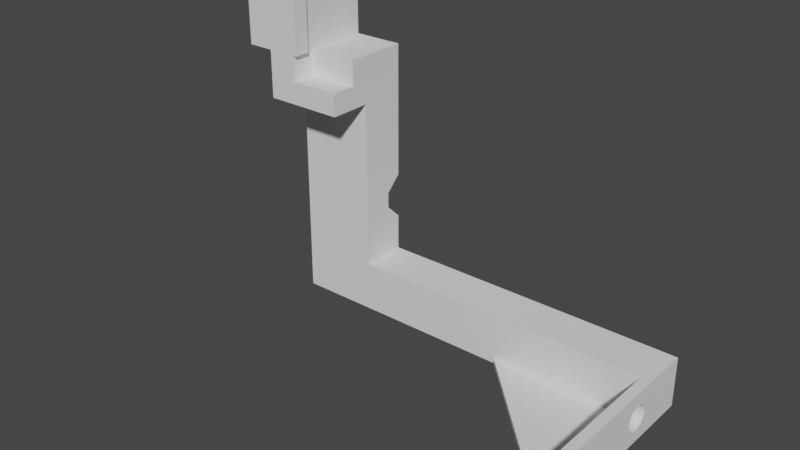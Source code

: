 # Source: usbpower.innersupport.left.blend  (saved by Blender 3.6.11; exported with 4.5.12 LTS)
import bpy
from mathutils import Matrix  # noqa: F401  (used for matrix-valued properties, if any)

bpy.ops.wm.read_factory_settings(use_empty=True)
scene = bpy.context.scene
scene.name = 'Scene'

# ---- collections
col_usbpower = bpy.data.collections.new('usbpower'); scene.collection.children.link(col_usbpower)

# ---- world
world_world = bpy.data.worlds.new('World'); scene.world = world_world
world_world.use_nodes = True; world_world.node_tree.nodes.clear()
_N = world_world.node_tree.nodes; _L = world_world.node_tree.links
n0 = _N.new('ShaderNodeOutputWorld'); n0.name = 'World Output'; n0.location = (300, 300)
n1 = _N.new('ShaderNodeBackground'); n1.name = 'Background'; n1.location = (10, 300)
n1.inputs[0].default_value = (0.05088, 0.05088, 0.05088, 1.0)
_L.new(n1.outputs[0], n0.inputs[0])
n0.is_active_output = True
world_world.color = (0.05088, 0.05088, 0.05088)
world_world.use_sun_shadow = False
world_world.sun_shadow_jitter_overblur = 0.0

# ---- meshes
me_cube_072 = bpy.data.meshes.new('Cube.072')
me_cube_072.from_pydata([(9.8, -9.607e-06, 46.0), (56.8, 78.65, 8.0), (9.8, -9.607e-06, 48.0), (55.86, 78.46, 8.0), (9.8, 2.0, 46.0), (55.07, 77.93, 8.0), (9.8, 2.0, 48.0), (54.54, 77.14, 8.0), (54.35, 76.2, 8.0), (1.0, -9.607e-06, 46.0), (54.54, 75.26, 8.0), (1.0, -9.607e-06, 48.0), (1.0, 2.0, 46.0), (55.07, 74.47, 8.0), (1.0, 2.0, 48.0), (55.86, 73.94, 8.0), (56.8, 73.75, 8.0), (9.8, -9.607e-06, 38.0), (57.74, 73.94, 8.0), (9.8, 2.0, 38.0), (1.0, -9.607e-06, 38.0), (58.53, 74.47, 8.0), (1.0, 2.0, 38.0), (59.06, 75.26, 8.0), (59.25, 76.2, 8.0), (9.8, -9.607e-06, 9.0), (9.8, 2.0, 9.0), (59.06, 77.14, 8.0), (58.53, 77.93, 8.0), (1.0, -9.607e-06, 9.0), (57.74, 78.46, 8.0), (1.0, 2.0, 9.0), (4.8, 10.05, 6.997), (9.8, -9.607e-06, -8.34e-14), (5.737, 10.24, 6.997), (9.8, 2.0, -8.34e-14), (6.531, 10.77, 6.997), (1.0, -9.607e-06, -8.34e-14), (1.0, 2.0, -8.34e-14), (7.062, 11.56, 6.997), (9.8, 31.0, 9.0), (7.248, 12.5, 6.997), (7.062, 13.44, 6.997), (1.0, 31.0, 9.0), (9.8, 31.0, -8.34e-14), (6.531, 14.23, 6.997), (1.0, 31.0, -8.34e-14), (5.737, 14.76, 6.997), (4.8, 14.95, 6.997), (9.8, 61.0, 9.0), (3.863, 14.76, 6.997), (1.0, 61.0, 9.0), (3.069, 14.23, 6.997), (9.8, 61.0, -8.34e-14), (1.0, 61.0, -8.34e-14), (2.538, 13.44, 6.997), (2.352, 12.5, 6.997), (-1.937e-07, -9.607e-06, 46.0), (-1.937e-07, -9.607e-06, 48.0), (2.538, 11.56, 6.997), (3.069, 10.77, 6.997), (-1.937e-07, 2.0, 46.0), (3.863, 10.24, 6.997), (-1.937e-07, 2.0, 48.0), (-1.937e-07, -9.607e-06, 38.0), (-1.937e-07, 2.0, 38.0), (-1.937e-07, -9.607e-06, 9.0), (-1.937e-07, 2.0, 9.0), (-1.937e-07, -9.607e-06, -8.34e-14), (-1.937e-07, 2.0, -8.34e-14), (-1.937e-07, 31.0, 9.0), (-1.937e-07, 31.0, -8.34e-14), (-1.937e-07, 61.0, 9.0), (-1.937e-07, 61.0, -8.34e-14), (4.8, 43.05, 6.997), (5.737, 43.24, 6.997), (6.531, 43.77, 6.997), (7.062, 44.56, 6.997), (7.248, 45.5, 6.997), (7.062, 46.44, 6.997), (6.531, 47.23, 6.997), (5.737, 47.76, 6.997), (4.8, 47.95, 6.997), (3.863, 47.76, 6.997), (3.069, 47.23, 6.997), (2.538, 46.44, 6.997), (2.352, 45.5, 6.997), (2.538, 44.56, 6.997), (3.069, 43.77, 6.997), (3.863, 43.24, 6.997), (7.248, 12.5, -8.34e-14), (6.531, 10.77, -8.34e-14), (7.062, 11.56, -8.34e-14), (7.062, 13.44, -8.34e-14), (6.531, 14.23, -8.34e-14), (5.737, 10.24, -8.34e-14), (5.737, 14.76, -8.34e-14), (3.863, 10.24, -8.34e-14), (4.8, 10.05, -8.34e-14), (4.8, 14.95, -8.34e-14), (3.863, 14.76, -8.34e-14), (2.352, 12.5, -8.34e-14), (2.538, 11.56, -8.34e-14), (2.538, 13.44, -8.34e-14), (3.069, 14.23, -8.34e-14), (3.069, 10.77, -8.34e-14), (7.248, 45.5, -8.34e-14), (7.062, 44.56, -8.34e-14), (7.062, 46.44, -8.34e-14), (4.8, 43.05, -8.34e-14), (5.737, 43.24, -8.34e-14), (6.531, 43.77, -8.34e-14), (6.531, 47.23, -8.34e-14), (5.737, 47.76, -8.34e-14), (4.8, 47.95, -8.34e-14), (3.863, 47.76, -8.34e-14), (3.069, 43.77, -8.34e-14), (2.352, 45.5, -8.34e-14), (2.538, 46.44, -8.34e-14), (2.538, 44.56, -8.34e-14), (3.069, 47.23, -8.34e-14), (3.863, 43.24, -8.34e-14), (7.3, -9.607e-06, 43.0), (6.568, -9.607e-06, 41.23), (7.11, -9.607e-06, 42.04), (7.11, -9.607e-06, 43.96), (6.568, -9.607e-06, 44.77), (5.757, -9.607e-06, 45.31), (3.843, -9.607e-06, 45.31), (3.032, -9.607e-06, 44.77), (4.8, -9.607e-06, 45.5), (5.757, -9.607e-06, 40.69), (3.843, -9.607e-06, 40.69), (4.8, -9.607e-06, 40.5), (2.3, -9.607e-06, 43.0), (2.49, -9.607e-06, 42.04), (2.49, -9.607e-06, 43.96), (3.032, -9.607e-06, 41.23), (7.11, 2.0, 43.96), (6.568, 2.0, 44.77), (5.757, 2.0, 45.31), (4.8, 2.0, 45.5), (3.032, 2.0, 41.23), (3.032, 2.0, 44.77), (2.3, 2.0, 43.0), (2.49, 2.0, 42.04), (2.49, 2.0, 43.96), (3.843, 2.0, 45.31), (3.843, 2.0, 40.69), (7.11, 2.0, 42.04), (7.3, 2.0, 43.0), (5.757, 2.0, 40.69), (4.8, 2.0, 40.5), (6.568, 2.0, 41.23), (7.3, -9.607e-06, 13.0), (7.11, -9.607e-06, 12.04), (7.11, -9.607e-06, 13.96), (5.757, -9.607e-06, 10.69), (5.757, -9.607e-06, 15.31), (4.8, -9.607e-06, 10.5), (6.568, -9.607e-06, 11.23), (6.568, -9.607e-06, 14.77), (3.843, -9.607e-06, 10.69), (3.843, -9.607e-06, 15.31), (2.3, -9.607e-06, 13.0), (2.49, -9.607e-06, 12.04), (2.49, -9.607e-06, 13.96), (3.032, -9.607e-06, 11.23), (3.032, -9.607e-06, 14.77), (4.8, -9.607e-06, 15.5), (2.49, 2.0, 13.96), (7.3, 2.0, 13.0), (7.11, 2.0, 13.96), (7.11, 2.0, 12.04), (5.757, 2.0, 10.69), (5.757, 2.0, 15.31), (4.8, 2.0, 10.5), (6.568, 2.0, 11.23), (6.568, 2.0, 14.77), (3.843, 2.0, 10.69), (3.843, 2.0, 15.31), (2.3, 2.0, 13.0), (2.49, 2.0, 12.04), (3.032, 2.0, 11.23), (3.032, 2.0, 14.77), (4.8, 2.0, 15.5), (9.8, 70.7, 9.0), (1.0, 70.7, 9.0), (9.8, 70.7, -8.34e-14), (1.0, 70.7, -8.34e-14), (-1.937e-07, 70.7, 9.0), (-1.937e-07, 70.7, -8.34e-14), (42.7, 61.0, 9.0), (42.7, 61.0, -8.34e-14), (42.7, 70.7, 9.0), (42.7, 70.7, -8.34e-14), (47.0, 61.0, 9.0), (47.0, 61.0, -8.34e-14), (42.7, 61.0, 14.2), (47.0, 70.7, -8.34e-14), (51.8, 61.0, 9.0), (51.8, 61.0, -8.34e-14), (51.8, 70.7, 9.0), (51.8, 70.7, -8.34e-14), (9.8, 76.2, 9.0), (1.0, 76.2, 9.0), (9.8, 76.2, -8.34e-14), (1.0, 76.2, -8.34e-14), (-1.937e-07, 76.2, 9.0), (-1.937e-07, 76.2, -8.34e-14), (42.7, 76.2, 9.0), (42.7, 76.2, -8.34e-14), (47.0, 76.2, 9.0), (47.0, 76.2, -8.34e-14), (51.8, 76.2, 9.0), (51.8, 76.2, -8.34e-14), (61.8, 70.7, 9.0), (61.8, 70.7, -8.34e-14), (61.8, 76.2, 9.0), (61.8, 76.2, -8.34e-14), (42.7, 61.0, 12.3), (42.7, 70.7, 12.3), (47.0, 61.0, 12.3), (47.0, 70.7, 12.3), (51.8, 61.0, 12.3), (51.8, 70.7, 12.3), (42.7, 76.2, 12.3), (47.0, 76.2, 12.3), (51.8, 76.2, 12.3), (61.8, 70.7, 12.3), (61.8, 76.2, 12.3), (42.7, 70.7, 14.2), (47.0, 61.0, 14.2), (47.0, 70.7, 14.2), (51.8, 70.7, 14.2), (42.7, 76.2, 14.2), (47.0, 76.2, 14.2), (51.8, 76.2, 14.2), (61.8, 70.7, 14.2), (61.8, 76.2, 14.2), (51.8, 81.2, 9.0), (51.8, 81.2, -8.34e-14), (61.8, 81.2, 9.0), (61.8, 81.2, -8.34e-14), (51.8, 81.2, 12.3), (61.8, 81.2, 12.3), (51.8, 81.2, 14.2), (61.8, 81.2, 14.2), (42.7, 61.0, 17.3), (42.7, 70.7, 17.3), (47.0, 61.0, 17.3), (47.0, 70.7, 17.3), (51.8, 70.7, 17.3), (42.7, 76.2, 17.3), (47.0, 76.2, 17.3), (51.8, 76.2, 17.3), (61.8, 70.7, 17.3), (61.8, 76.2, 17.3), (51.8, 81.2, 17.3), (61.8, 81.2, 17.3), (51.8, 69.9, 14.2), (61.8, 69.9, 14.2), (51.8, 69.9, 17.3), (61.8, 69.9, 17.3), (54.35, 76.2, -8.34e-14), (55.07, 74.47, -8.34e-14), (55.86, 73.94, -8.34e-14), (54.54, 75.26, -8.34e-14), (56.8, 73.75, -8.34e-14), (59.25, 76.2, -8.34e-14), (59.06, 75.26, -8.34e-14), (58.53, 74.47, -8.34e-14), (57.74, 73.94, -8.34e-14), (55.07, 77.93, -8.34e-14), (54.54, 77.14, -8.34e-14), (55.86, 78.46, -8.34e-14), (56.8, 78.65, -8.34e-14), (59.06, 77.14, -8.34e-14), (58.53, 77.93, -8.34e-14), (57.74, 78.46, -8.34e-14), (22.8, 76.2, 9.0), (22.8, 61.0, 9.0), (22.8, 61.0, 3.0), (22.8, 70.7, 9.0), (22.8, 76.2, 3.0), (22.8, 70.7, 3.0), (16.9, 76.2, 9.0), (16.9, 61.0, 9.0), (16.9, 61.0, -8.34e-14), (16.9, 70.7, 9.0), (16.9, 76.2, -8.34e-14), (16.9, 70.7, -8.34e-14), (19.8, 76.2, 9.0), (19.8, 61.0, 9.0), (19.8, 61.0, 3.0), (19.8, 70.7, 9.0), (19.8, 76.2, 3.0), (19.8, 70.7, 3.0), (25.8, 76.2, 9.0), (25.8, 61.0, 9.0), (25.8, 61.0, -8.34e-14), (25.8, 70.7, 9.0), (25.8, 76.2, -8.34e-14), (25.8, 70.7, -8.34e-14)], [], [(0, 4, 6, 2), (4, 12, 14, 6), (38, 69, 71, 46), (9, 0, 2, 11), (22, 31, 43), (14, 11, 2, 6), (54, 73, 191, 189), (136, 129, 9, 20, 17, 0, 125, 122, 124, 123, 131, 133, 132, 137, 135, 134), (126, 125, 0, 9, 129, 128, 130, 127), (147, 143, 12, 4, 138, 139, 140, 141), (138, 4, 19, 22, 12, 143, 146, 144, 145, 142, 148, 152, 151, 153, 149, 150), (0, 17, 19, 4), (25, 33, 35, 26), (17, 25, 26, 19), (162, 167, 29, 25, 160, 157, 159), (155, 160, 25, 17, 20, 29, 167, 165, 164, 166, 168, 163, 169, 158, 161, 156, 154), (182, 183, 31, 22, 19, 26, 177, 173, 171, 172, 178, 175, 185, 180, 184, 170, 181), (174, 177, 26, 31, 183, 179, 176), (35, 33, 37, 38), (29, 37, 33, 25), (98, 95, 35, 38, 97), (105, 97, 38, 46, 44, 35, 95, 91, 92, 90, 93, 94, 96, 99, 100, 104, 103, 101, 102), (22, 65, 61, 12), (44, 53, 49, 40), (26, 40, 43, 31), (35, 44, 40, 26), (20, 64, 66, 29), (299, 300, 193, 192), (40, 49, 51, 43), (11, 58, 57, 9), (116, 121, 46, 54, 53, 44, 110, 111, 107, 106, 108, 112, 113, 114, 115, 120, 118, 117, 119), (109, 110, 44, 46, 121), (61, 57, 58, 63), (61, 65, 64, 57), (65, 67, 66, 64), (67, 69, 68, 66), (67, 70, 71, 69), (70, 72, 73, 71), (29, 66, 68, 37), (65, 70, 67), (51, 72, 70, 43), (12, 61, 63, 14), (46, 71, 73, 54), (37, 68, 69, 38), (14, 63, 58, 11), (9, 57, 64, 20), (22, 43, 70, 65), (62, 97, 105, 60), (99, 96, 47, 48), (95, 98, 32, 34), (98, 97, 62, 32), (100, 99, 48, 50), (91, 95, 34, 36), (104, 100, 50, 52), (92, 91, 36, 39), (55, 103, 104, 52), (90, 92, 39, 41), (56, 101, 103, 55), (93, 90, 41, 42), (59, 102, 101, 56), (94, 93, 42, 45), (60, 105, 102, 59), (96, 94, 45, 47), (36, 34, 32, 62, 60, 59, 56, 55, 52, 50, 48, 47, 45, 42, 41, 39), (121, 116, 88, 89), (114, 113, 81, 82), (110, 109, 74, 75), (74, 109, 121, 89), (115, 114, 82, 83), (111, 110, 75, 76), (120, 115, 83, 84), (107, 111, 76, 77), (85, 118, 120, 84), (106, 107, 77, 78), (117, 118, 85, 86), (108, 106, 78, 79), (87, 119, 117, 86), (112, 108, 79, 80), (116, 119, 87, 88), (113, 112, 80, 81), (76, 75, 74, 89, 88, 87, 86, 85, 84, 83, 82, 81, 80, 79, 78, 77), (168, 184, 180, 163), (174, 176, 159, 157), (169, 185, 175, 158), (163, 180, 185, 169), (176, 179, 162, 159), (158, 175, 178, 161), (179, 183, 167, 162), (161, 178, 172, 156), (183, 182, 165, 167), (156, 172, 171, 154), (182, 181, 164, 165), (154, 171, 173, 155), (181, 170, 166, 164), (155, 173, 177, 160), (170, 184, 168, 166), (177, 174, 157, 160), (129, 143, 147, 128), (151, 152, 133, 131), (130, 141, 140, 127), (128, 147, 141, 130), (152, 148, 132, 133), (127, 140, 139, 126), (148, 142, 137, 132), (126, 139, 138, 125), (142, 145, 135, 137), (125, 138, 150, 122), (145, 144, 134, 135), (122, 150, 149, 124), (144, 146, 136, 134), (124, 149, 153, 123), (146, 143, 129, 136), (153, 151, 131, 123), (230, 218, 242, 245), (190, 187, 205, 208), (72, 51, 187, 190), (53, 54, 189, 188), (51, 49, 186, 187), (73, 72, 190, 191), (202, 216, 229, 225), (300, 303, 195, 193), (210, 194, 221, 226), (301, 299, 192, 194), (194, 192, 220, 221), (193, 195, 199, 197), (199, 195, 211, 213), (192, 193, 197, 196), (200, 201, 203, 202), (197, 199, 203, 201), (301, 194, 210, 298), (196, 197, 201, 200), (207, 209, 208, 205), (204, 206, 207, 205), (302, 298, 210, 211), (211, 210, 212, 213), (213, 212, 214, 215), (188, 189, 207, 206), (203, 199, 213, 215), (191, 190, 208, 209), (189, 191, 209, 207), (291, 188, 206, 290), (187, 186, 204, 205), (196, 200, 224, 222), (216, 217, 219, 218), (269, 219, 217, 203, 215, 264, 267, 265, 266, 268, 272, 271, 270), (202, 203, 217, 216), (216, 218, 230, 229), (222, 223, 233, 232), (229, 230, 239, 238), (223, 222, 224, 225), (227, 226, 235, 236), (226, 221, 231, 235), (214, 212, 227, 228), (212, 210, 226, 227), (246, 237, 255, 258), (192, 196, 222, 220), (200, 202, 225, 224), (236, 235, 253, 254), (232, 233, 251, 250), (252, 234, 260, 262), (233, 234, 252, 251), (228, 227, 236, 237), (239, 230, 245, 247), (220, 222, 232, 198), (221, 220, 198, 231), (223, 225, 234, 233), (225, 229, 238, 234), (241, 240, 242, 243), (242, 240, 244, 245), (245, 244, 246, 247), (215, 214, 240, 241), (214, 228, 244, 240), (264, 215, 241, 243, 219, 269, 277, 278, 279, 276, 275, 273, 274), (228, 237, 246, 244), (218, 219, 243, 242), (255, 257, 259, 258), (249, 248, 250, 251), (251, 252, 255, 254), (249, 251, 254, 253), (255, 252, 256, 257), (198, 232, 250, 248), (247, 246, 258, 259), (238, 239, 257, 256), (239, 247, 259, 257), (231, 198, 248, 249), (237, 236, 254, 255), (235, 231, 249, 253), (260, 261, 263, 262), (256, 252, 262, 263), (234, 238, 261, 260), (238, 256, 263, 261), (278, 28, 30, 279), (266, 15, 16, 268), (276, 1, 3, 275), (279, 30, 1, 276), (16, 18, 272, 268), (275, 3, 5, 273), (272, 18, 21, 271), (273, 5, 7, 274), (21, 23, 270, 271), (274, 7, 8, 264), (270, 23, 24, 269), (264, 8, 10, 267), (269, 24, 27, 277), (267, 10, 13, 265), (27, 28, 278, 277), (265, 13, 15, 266), (24, 23, 21, 18, 16, 15, 13, 10, 8, 7, 5, 3, 1, 30, 28, 27), (303, 285, 284, 302), (296, 292, 280, 284), (295, 283, 280, 292), (295, 293, 281, 283), (294, 297, 285, 282), (293, 294, 282, 281), (49, 53, 288, 287), (53, 188, 291, 288), (186, 49, 287, 289), (186, 289, 286, 204), (206, 204, 286, 290), (297, 291, 290, 296), (285, 297, 296, 284), (287, 288, 294, 293), (288, 291, 297, 294), (289, 287, 293, 295), (289, 295, 292, 286), (290, 286, 292, 296), (195, 303, 302, 211), (284, 280, 298, 302), (283, 301, 298, 280), (283, 281, 299, 301), (282, 285, 303, 300), (281, 282, 300, 299)])
_uv = me_cube_072.uv_layers.new(name='UVMap')
_uv.uv.foreach_set('vector', [0.375, 0.0, 0.375, 0.25, 0.625, 0.25, 0.625, 0.0, 0.375, 0.25, 0.375, 0.5, 0.625, 0.5, 0.625, 0.25, 0.375, 0.5, 0.375, 0.5, 0.375, 0.5, 0.375, 0.5, 0.375, 0.75, 0.375, 1.0, 0.625, 1.0, 0.625, 0.75, 0.375, 0.5, 0.375, 0.5, 0.375, 0.5, 0.625, 0.5, 0.625, 0.75, 0.875, 0.75, 0.875, 0.5, 0.375, 0.5, 0.375, 0.5, 0.375, 0.5, 0.375, 0.5, 0.375, 0.7923, 0.375, 0.8077, 0.375, 0.75, 0.375, 0.75, 0.375, 1.0, 0.375, 1.0, 0.375, 0.9236, 0.375, 0.929, 0.375, 0.9236, 0.375, 0.9082, 0.375, 0.8851, 0.375, 0.858, 0.375, 0.8308, 0.375, 0.8077, 0.375, 0.7923, 0.375, 0.7869, 0.375, 0.9082, 0.375, 0.9236, 0.375, 1.0, 0.375, 0.75, 0.375, 0.8077, 0.375, 0.8308, 0.375, 0.858, 0.375, 0.8851, 0.375, 0.4192, 0.375, 0.4423, 0.375, 0.5, 0.375, 0.25, 0.375, 0.3264, 0.375, 0.3418, 0.375, 0.3649, 0.375, 0.392, 0.375, 0.3264, 0.375, 0.25, 0.375, 0.25, 0.375, 0.5, 0.375, 0.5, 0.375, 0.4423, 0.375, 0.4577, 0.375, 0.4631, 0.375, 0.4577, 0.375, 0.4423, 0.375, 0.4192, 0.375, 0.392, 0.375, 0.3649, 0.375, 0.3418, 0.375, 0.3264, 0.375, 0.321, 0.375, 0.0, 0.375, 0.0, 0.375, 0.25, 0.375, 0.25, 0.375, 0.0, 0.375, 0.0, 0.375, 0.25, 0.375, 0.25, 0.375, 0.0, 0.375, 0.0, 0.375, 0.25, 0.375, 0.25, 0.375, 0.8308, 0.375, 0.8077, 0.375, 0.75, 0.375, 1.0, 0.375, 0.9082, 0.375, 0.8851, 0.375, 0.858, 0.375, 0.9236, 0.375, 0.9082, 0.375, 1.0, 0.375, 1.0, 0.375, 0.75, 0.375, 0.75, 0.375, 0.8077, 0.375, 0.7923, 0.375, 0.7869, 0.375, 0.7923, 0.375, 0.8077, 0.375, 0.8308, 0.375, 0.858, 0.375, 0.8851, 0.375, 0.9082, 0.375, 0.9236, 0.375, 0.929, 0.375, 0.4577, 0.375, 0.4423, 0.375, 0.5, 0.375, 0.5, 0.375, 0.25, 0.375, 0.25, 0.375, 0.3418, 0.375, 0.3264, 0.375, 0.321, 0.375, 0.3264, 0.375, 0.3418, 0.375, 0.3649, 0.375, 0.392, 0.375, 0.4192, 0.375, 0.4423, 0.375, 0.4577, 0.375, 0.4631, 0.375, 0.3649, 0.375, 0.3418, 0.375, 0.25, 0.375, 0.5, 0.375, 0.4423, 0.375, 0.4192, 0.375, 0.392, 0.125, 0.5, 0.125, 0.75, 0.375, 0.75, 0.375, 0.5, 0.375, 0.75, 0.375, 0.75, 0.375, 1.0, 0.375, 1.0, 0.267, 0.5, 0.2404, 0.5, 0.125, 0.5, 0.375, 0.5, 0.2937, 0.5, 0.3162, 0.5, 0.2937, 0.5, 0.375, 0.5, 0.375, 0.5, 0.125, 0.5, 0.125, 0.5, 0.2404, 0.5, 0.2179, 0.5, 0.2028, 0.5, 0.1975, 0.5, 0.2028, 0.5, 0.2179, 0.5, 0.2404, 0.5, 0.267, 0.5, 0.2937, 0.5, 0.3162, 0.5, 0.3313, 0.5, 0.3366, 0.5, 0.3313, 0.5, 0.375, 0.5, 0.375, 0.5, 0.375, 0.5, 0.375, 0.5, 0.375, 0.25, 0.375, 0.25, 0.375, 0.25, 0.375, 0.25, 0.375, 0.25, 0.375, 0.25, 0.375, 0.5, 0.375, 0.5, 0.375, 0.25, 0.375, 0.25, 0.375, 0.25, 0.375, 0.25, 0.375, 0.75, 0.375, 0.75, 0.375, 0.75, 0.375, 0.75, 0.375, 0.25, 0.375, 0.25, 0.375, 0.25, 0.375, 0.25, 0.375, 0.25, 0.375, 0.25, 0.375, 0.5, 0.375, 0.5, 0.625, 0.75, 0.625, 0.75, 0.375, 0.75, 0.375, 0.75, 0.3162, 0.5, 0.2937, 0.5, 0.375, 0.5, 0.375, 0.5, 0.125, 0.5, 0.125, 0.5, 0.2404, 0.5, 0.2179, 0.5, 0.2028, 0.5, 0.1975, 0.5, 0.2028, 0.5, 0.2179, 0.5, 0.2404, 0.5, 0.267, 0.5, 0.2937, 0.5, 0.3162, 0.5, 0.3313, 0.5, 0.3366, 0.5, 0.3313, 0.5, 0.267, 0.5, 0.2404, 0.5, 0.125, 0.5, 0.375, 0.5, 0.2937, 0.5, 0.375, 0.5, 0.375, 0.75, 0.625, 0.75, 0.625, 0.5, 0.375, 0.5, 0.375, 0.5, 0.375, 0.75, 0.375, 0.75, 0.375, 0.5, 0.375, 0.5, 0.375, 0.75, 0.375, 0.75, 0.375, 0.5, 0.375, 0.5, 0.375, 0.75, 0.375, 0.75, 0.375, 0.5, 0.375, 0.5, 0.375, 0.5, 0.375, 0.5, 0.375, 0.5, 0.375, 0.5, 0.375, 0.5, 0.375, 0.5, 0.375, 0.75, 0.375, 0.75, 0.375, 0.75, 0.375, 0.75, 0.375, 0.5, 0.375, 0.5, 0.375, 0.5, 0.375, 0.5, 0.375, 0.5, 0.375, 0.5, 0.375, 0.5, 0.375, 0.5, 0.375, 0.5, 0.625, 0.5, 0.625, 0.5, 0.375, 0.5, 0.375, 0.5, 0.375, 0.5, 0.375, 0.5, 0.375, 0.75, 0.375, 0.75, 0.375, 0.5, 0.375, 0.5, 0.625, 0.5, 0.625, 0.5, 0.625, 0.75, 0.625, 0.75, 0.375, 0.75, 0.375, 0.75, 0.375, 0.75, 0.375, 0.75, 0.375, 0.5, 0.375, 0.5, 0.375, 0.5, 0.375, 0.5, 0.0, 0.0, 0.0, 0.0, 0.0, 0.0, 0.0, 0.0, 0.0, 0.0, 0.0, 0.0, 0.0, 0.0, 0.0, 0.0, 0.0, 0.0, 0.0, 0.0, 0.0, 0.0, 0.0, 0.0, 0.0, 0.0, 0.0, 0.0, 0.0, 0.0, 0.0, 0.0, 0.0, 0.0, 0.0, 0.0, 0.0, 0.0, 0.0, 0.0, 0.0, 0.0, 0.0, 0.0, 0.0, 0.0, 0.0, 0.0, 0.0, 0.0, 0.0, 0.0, 0.0, 0.0, 0.0, 0.0, 0.0, 0.0, 0.0, 0.0, 0.0, 0.0, 0.0, 0.0, 0.0, 0.0, 0.0, 0.0, 0.0, 0.0, 0.0, 0.0, 0.0, 0.0, 0.0, 0.0, 0.0, 0.0, 0.0, 0.0, 0.0, 0.0, 0.0, 0.0, 0.0, 0.0, 0.0, 0.0, 0.0, 0.0, 0.0, 0.0, 0.0, 0.0, 0.0, 0.0, 0.0, 0.0, 0.0, 0.0, 0.0, 0.0, 0.0, 0.0, 0.0, 0.0, 0.0, 0.0, 0.0, 0.0, 0.0, 0.0, 0.0, 0.0, 0.0, 0.0, 0.0, 0.0, 0.0, 0.0, 0.0, 0.0, 0.0, 0.0, 0.0, 0.0, 0.0, 0.0, 0.0, 0.0, 0.0, 0.0, 0.0, 0.0, 0.0, 0.0, 0.0, 0.0, 0.0, 0.0, 0.0, 0.0, 0.0, 0.0, 0.0, 0.0, 0.0, 0.0, 0.0, 0.0, 0.0, 0.0, 0.0, 0.0, 0.0, 0.0, 0.0, 0.0, 0.0, 0.0, 0.0, 0.0, 0.0, 0.0, 0.0, 0.0, 0.0, 0.0, 0.0, 0.0, 0.0, 0.0, 0.0, 0.0, 0.0, 0.0, 0.0, 0.0, 0.0, 0.0, 0.0, 0.0, 0.0, 0.0, 0.0, 0.0, 0.0, 0.0, 0.0, 0.0, 0.0, 0.0, 0.0, 0.0, 0.0, 0.0, 0.0, 0.0, 0.0, 0.0, 0.0, 0.0, 0.0, 0.0, 0.0, 0.0, 0.0, 0.0, 0.0, 0.0, 0.0, 0.0, 0.0, 0.0, 0.0, 0.0, 0.0, 0.0, 0.0, 0.0, 0.0, 0.0, 0.0, 0.0, 0.0, 0.0, 0.0, 0.0, 0.0, 0.0, 0.0, 0.0, 0.0, 0.0, 0.0, 0.0, 0.0, 0.0, 0.0, 0.0, 0.0, 0.0, 0.0, 0.0, 0.0, 0.0, 0.0, 0.0, 0.0, 0.0, 0.0, 0.0, 0.0, 0.0, 0.0, 0.0, 0.0, 0.0, 0.0, 0.0, 0.0, 0.0, 0.0, 0.0, 0.0, 0.0, 0.0, 0.0, 0.0, 0.0, 0.0, 0.0, 0.0, 0.0, 0.0, 0.0, 0.0, 0.0, 0.0, 0.0, 0.0, 0.0, 0.0, 0.0, 0.0, 0.0, 0.0, 0.0, 0.0, 0.0, 0.0, 0.0, 0.0, 0.0, 0.0, 0.0, 0.0, 0.0, 0.0, 0.0, 0.0, 0.0, 0.0, 0.0, 0.0, 0.0, 0.0, 0.0, 0.0, 0.0, 0.0, 0.0, 0.0, 0.0, 0.0, 0.0, 0.0, 0.0, 0.0, 0.0, 0.0, 0.0, 0.0, 0.0, 0.0, 0.0, 0.0, 0.0, 0.0, 0.0, 0.0, 0.0, 0.0, 0.0, 0.0, 0.0, 0.0, 0.0, 0.0, 0.0, 0.0, 0.0, 0.0, 0.0, 0.0, 0.0, 0.0, 0.0, 0.0, 0.0, 0.0, 0.0, 0.0, 0.0, 0.0, 0.0, 0.0, 0.0, 0.0, 0.0, 0.0, 0.0, 0.0, 0.0, 0.0, 0.0, 0.0, 0.0, 0.0, 0.0, 0.0, 0.0, 0.0, 0.0, 0.0, 0.0, 0.0, 0.0, 0.0, 0.0, 0.0, 0.0, 0.0, 0.0, 0.0, 0.0, 0.0, 0.0, 0.0, 0.0, 0.0, 0.0, 0.0, 0.0, 0.0, 0.0, 0.0, 0.0, 0.0, 0.0, 0.0, 0.0, 0.0, 0.0, 0.0, 0.0, 0.0, 0.0, 0.0, 0.0, 0.0, 0.0, 0.0, 0.0, 0.0, 0.0, 0.0, 0.0, 0.0, 0.0, 0.0, 0.0, 0.0, 0.0, 0.0, 0.0, 0.0, 0.0, 0.0, 0.0, 0.0, 0.0, 0.0, 0.0, 0.0, 0.0, 0.0, 0.0, 0.0, 0.0, 0.0, 0.0, 0.0, 0.0, 0.0, 0.0, 0.0, 0.0, 0.0, 0.0, 0.0, 0.0, 0.0, 0.0, 0.0, 0.0, 0.0, 0.0, 0.0, 0.0, 0.0, 0.0, 0.0, 0.0, 0.0, 0.0, 0.0, 0.0, 0.0, 0.0, 0.0, 0.0, 0.0, 0.0, 0.0, 0.0, 0.0, 0.0, 0.0, 0.0, 0.0, 0.0, 0.0, 0.0, 0.0, 0.0, 0.0, 0.0, 0.0, 0.0, 0.0, 0.0, 0.0, 0.0, 0.0, 0.0, 0.0, 0.0, 0.0, 0.0, 0.0, 0.0, 0.0, 0.0, 0.0, 0.0, 0.0, 0.0, 0.0, 0.0, 0.0, 0.0, 0.0, 0.0, 0.0, 0.0, 0.0, 0.0, 0.0, 0.0, 0.0, 0.0, 0.0, 0.0, 0.0, 0.0, 0.0, 0.0, 0.0, 0.0, 0.0, 0.0, 0.0, 0.0, 0.0, 0.0, 0.0, 0.0, 0.0, 0.0, 0.0, 0.0, 0.0, 0.0, 0.0, 0.0, 0.0, 0.0, 0.0, 0.0, 0.0, 0.0, 0.0, 0.0, 0.0, 0.0, 0.0, 0.0, 0.0, 0.0, 0.0, 0.0, 0.0, 0.0, 0.0, 0.0, 0.0, 0.0, 0.0, 0.0, 0.0, 0.0, 0.0, 0.0, 0.0, 0.0, 0.375, 0.25, 0.375, 0.25, 0.375, 0.25, 0.375, 0.25, 0.375, 0.5, 0.375, 0.5, 0.375, 0.5, 0.375, 0.5, 0.375, 0.5, 0.375, 0.5, 0.375, 0.5, 0.375, 0.5, 0.125, 0.5, 0.375, 0.5, 0.375, 0.5, 0.125, 0.5, 0.375, 0.5, 0.375, 0.25, 0.375, 0.25, 0.375, 0.5, 0.375, 0.5, 0.375, 0.5, 0.375, 0.5, 0.375, 0.5, 0.375, 0.25, 0.375, 0.25, 0.375, 0.25, 0.375, 0.25, 0.125, 0.5, 0.125, 0.5, 0.125, 0.5, 0.125, 0.5, 0.375, 0.25, 0.375, 0.25, 0.375, 0.25, 0.375, 0.25, 0.375, 0.25, 0.375, 0.25, 0.375, 0.25, 0.375, 0.25, 0.375, 0.25, 0.375, 0.25, 0.375, 0.25, 0.375, 0.25, 0.125, 0.5, 0.125, 0.5, 0.125, 0.5, 0.125, 0.5, 0.125, 0.5, 0.125, 0.5, 0.125, 0.5, 0.125, 0.5, 0.375, 0.25, 0.375, 0.25, 0.375, 0.25, 0.375, 0.25, 0.375, 0.25, 0.375, 0.25, 0.375, 0.25, 0.375, 0.25, 0.125, 0.5, 0.125, 0.5, 0.125, 0.5, 0.125, 0.5, 0.375, 0.25, 0.375, 0.25, 0.375, 0.25, 0.375, 0.25, 0.375, 0.25, 0.375, 0.25, 0.375, 0.25, 0.375, 0.25, 0.375, 0.5, 0.375, 0.5, 0.375, 0.5, 0.375, 0.5, 0.375, 0.25, 0.375, 0.25, 0.375, 0.5, 0.375, 0.5, 0.375, 0.25, 0.375, 0.25, 0.375, 0.25, 0.375, 0.25, 0.375, 0.25, 0.375, 0.25, 0.375, 0.25, 0.375, 0.25, 0.375, 0.25, 0.375, 0.25, 0.375, 0.25, 0.375, 0.25, 0.125, 0.5, 0.375, 0.5, 0.375, 0.5, 0.125, 0.5, 0.125, 0.5, 0.125, 0.5, 0.125, 0.5, 0.125, 0.5, 0.375, 0.5, 0.375, 0.5, 0.375, 0.5, 0.375, 0.5, 0.375, 0.5, 0.375, 0.5, 0.375, 0.5, 0.375, 0.5, 0.125, 0.5, 0.125, 0.5, 0.125, 0.5, 0.125, 0.5, 0.375, 0.5, 0.375, 0.25, 0.375, 0.25, 0.375, 0.5, 0.375, 0.25, 0.375, 0.25, 0.375, 0.25, 0.375, 0.25, 0.375, 0.25, 0.375, 0.25, 0.375, 0.25, 0.375, 0.25, 0.125, 0.5, 0.125, 0.5, 0.125, 0.5, 0.125, 0.5, 0.125, 0.5, 0.125, 0.5, 0.125, 0.5, 0.125, 0.5, 0.125, 0.5, 0.125, 0.5, 0.125, 0.5, 0.125, 0.5, 0.125, 0.5, 0.375, 0.25, 0.375, 0.25, 0.375, 0.25, 0.375, 0.25, 0.375, 0.25, 0.375, 0.25, 0.375, 0.25, 0.375, 0.25, 0.375, 0.25, 0.375, 0.25, 0.375, 0.25, 0.375, 0.25, 0.375, 0.25, 0.375, 0.25, 0.375, 0.25, 0.375, 0.25, 0.375, 0.25, 0.375, 0.25, 0.375, 0.25, 0.375, 0.25, 0.375, 0.25, 0.375, 0.25, 0.375, 0.25, 0.375, 0.25, 0.375, 0.25, 0.375, 0.25, 0.375, 0.25, 0.375, 0.25, 0.375, 0.25, 0.375, 0.25, 0.375, 0.25, 0.375, 0.25, 0.375, 0.25, 0.375, 0.25, 0.375, 0.25, 0.375, 0.25, 0.375, 0.25, 0.375, 0.25, 0.375, 0.25, 0.375, 0.25, 0.375, 0.25, 0.375, 0.25, 0.375, 0.25, 0.375, 0.25, 0.375, 0.25, 0.375, 0.25, 0.375, 0.25, 0.375, 0.25, 0.375, 0.25, 0.375, 0.25, 0.375, 0.25, 0.375, 0.25, 0.375, 0.25, 0.375, 0.25, 0.375, 0.25, 0.375, 0.25, 0.375, 0.25, 0.375, 0.25, 0.375, 0.25, 0.375, 0.25, 0.375, 0.25, 0.375, 0.25, 0.375, 0.25, 0.375, 0.25, 0.375, 0.25, 0.375, 0.25, 0.375, 0.25, 0.375, 0.25, 0.375, 0.25, 0.375, 0.25, 0.375, 0.25, 0.375, 0.25, 0.375, 0.25, 0.375, 0.25, 0.375, 0.25, 0.375, 0.25, 0.375, 0.25, 0.375, 0.25, 0.375, 0.25, 0.375, 0.25, 0.375, 0.25, 0.375, 0.25, 0.375, 0.25, 0.375, 0.25, 0.375, 0.25, 0.375, 0.25, 0.375, 0.25, 0.375, 0.25, 0.375, 0.25, 0.375, 0.25, 0.375, 0.25, 0.375, 0.25, 0.375, 0.25, 0.375, 0.25, 0.375, 0.25, 0.375, 0.25, 0.375, 0.25, 0.375, 0.25, 0.375, 0.25, 0.375, 0.25, 0.375, 0.25, 0.375, 0.25, 0.375, 0.25, 0.375, 0.25, 0.375, 0.25, 0.375, 0.25, 0.375, 0.25, 0.375, 0.25, 0.125, 0.5, 0.125, 0.5, 0.125, 0.5, 0.125, 0.5, 0.125, 0.5, 0.125, 0.5, 0.125, 0.5, 0.125, 0.5, 0.125, 0.5, 0.125, 0.5, 0.125, 0.5, 0.125, 0.5, 0.125, 0.5, 0.375, 0.25, 0.375, 0.25, 0.375, 0.25, 0.375, 0.25, 0.375, 0.25, 0.375, 0.25, 0.375, 0.25, 0.375, 0.25, 0.375, 0.25, 0.375, 0.25, 0.375, 0.25, 0.375, 0.25, 0.375, 0.25, 0.375, 0.25, 0.375, 0.25, 0.375, 0.25, 0.375, 0.25, 0.375, 0.25, 0.375, 0.25, 0.375, 0.25, 0.375, 0.25, 0.375, 0.25, 0.375, 0.25, 0.375, 0.25, 0.375, 0.25, 0.375, 0.25, 0.375, 0.25, 0.375, 0.25, 0.375, 0.25, 0.375, 0.25, 0.375, 0.25, 0.375, 0.25, 0.375, 0.25, 0.375, 0.25, 0.375, 0.25, 0.375, 0.25, 0.375, 0.25, 0.375, 0.25, 0.375, 0.25, 0.375, 0.25, 0.375, 0.25, 0.375, 0.25, 0.375, 0.25, 0.375, 0.25, 0.375, 0.25, 0.375, 0.25, 0.375, 0.25, 0.375, 0.25, 0.375, 0.25, 0.375, 0.25, 0.375, 0.25, 0.375, 0.25, 0.375, 0.25, 0.375, 0.25, 0.375, 0.25, 0.375, 0.25, 0.375, 0.25, 0.375, 0.25, 0.375, 0.25, 0.375, 0.25, 0.375, 0.25, 0.375, 0.25, 0.375, 0.25, 0.375, 0.25, 0.375, 0.25, 0.375, 0.25, 0.375, 0.25, 0.375, 0.25, 0.375, 0.25, 0.375, 0.25, 0.375, 0.25, 0.375, 0.25, 0.0, 0.0, 0.0, 0.0, 0.0, 0.0, 0.0, 0.0, 0.0, 0.0, 0.0, 0.0, 0.0, 0.0, 0.0, 0.0, 0.0, 0.0, 0.0, 0.0, 0.0, 0.0, 0.0, 0.0, 0.0, 0.0, 0.0, 0.0, 0.0, 0.0, 0.0, 0.0, 0.0, 0.0, 0.0, 0.0, 0.0, 0.0, 0.0, 0.0, 0.0, 0.0, 0.0, 0.0, 0.0, 0.0, 0.0, 0.0, 0.0, 0.0, 0.0, 0.0, 0.0, 0.0, 0.0, 0.0, 0.0, 0.0, 0.0, 0.0, 0.0, 0.0, 0.0, 0.0, 0.0, 0.0, 0.0, 0.0, 0.0, 0.0, 0.0, 0.0, 0.0, 0.0, 0.0, 0.0, 0.0, 0.0, 0.0, 0.0, 0.0, 0.0, 0.0, 0.0, 0.0, 0.0, 0.0, 0.0, 0.0, 0.0, 0.0, 0.0, 0.0, 0.0, 0.0, 0.0, 0.0, 0.0, 0.0, 0.0, 0.0, 0.0, 0.0, 0.0, 0.0, 0.0, 0.0, 0.0, 0.0, 0.0, 0.0, 0.0, 0.0, 0.0, 0.0, 0.0, 0.0, 0.0, 0.0, 0.0, 0.0, 0.0, 0.0, 0.0, 0.0, 0.0, 0.0, 0.0, 0.0, 0.0, 0.0, 0.0, 0.0, 0.0, 0.0, 0.0, 0.0, 0.0, 0.0, 0.0, 0.0, 0.0, 0.0, 0.0, 0.0, 0.0, 0.0, 0.0, 0.0, 0.0, 0.0, 0.0, 0.0, 0.0, 0.0, 0.0, 0.0, 0.0, 0.0, 0.0, 0.125, 0.5, 0.125, 0.5, 0.125, 0.5, 0.125, 0.5, 0.375, 0.25, 0.375, 0.25, 0.375, 0.25, 0.375, 0.25, 0.375, 0.25, 0.375, 0.25, 0.375, 0.25, 0.375, 0.25, 0.375, 0.25, 0.375, 0.25, 0.375, 0.25, 0.375, 0.25, 0.125, 0.5, 0.125, 0.5, 0.125, 0.5, 0.125, 0.5, 0.375, 0.25, 0.375, 0.25, 0.375, 0.25, 0.375, 0.25, 0.375, 0.25, 0.375, 0.25, 0.375, 0.25, 0.375, 0.25, 0.125, 0.5, 0.125, 0.5, 0.125, 0.5, 0.125, 0.5, 0.375, 0.25, 0.375, 0.25, 0.375, 0.25, 0.375, 0.25, 0.375, 0.25, 0.375, 0.25, 0.375, 0.25, 0.375, 0.25, 0.375, 0.25, 0.375, 0.25, 0.375, 0.25, 0.375, 0.25, 0.125, 0.5, 0.125, 0.5, 0.125, 0.5, 0.125, 0.5, 0.125, 0.5, 0.125, 0.5, 0.125, 0.5, 0.125, 0.5, 0.375, 0.25, 0.375, 0.25, 0.375, 0.25, 0.375, 0.25, 0.125, 0.5, 0.125, 0.5, 0.125, 0.5, 0.125, 0.5, 0.375, 0.25, 0.375, 0.25, 0.375, 0.25, 0.375, 0.25, 0.375, 0.25, 0.375, 0.25, 0.375, 0.25, 0.375, 0.25, 0.375, 0.25, 0.375, 0.25, 0.375, 0.25, 0.375, 0.25, 0.125, 0.5, 0.125, 0.5, 0.125, 0.5, 0.125, 0.5, 0.375, 0.25, 0.375, 0.25, 0.375, 0.25, 0.375, 0.25, 0.375, 0.25, 0.375, 0.25, 0.375, 0.25, 0.375, 0.25, 0.375, 0.25, 0.375, 0.25, 0.375, 0.25, 0.375, 0.25, 0.125, 0.5, 0.125, 0.5, 0.125, 0.5, 0.125, 0.5, 0.375, 0.25, 0.375, 0.25, 0.375, 0.25, 0.375, 0.25])
me_cube_072.update()

# ---- objects
ob_usbpower_panel_handler_left_support = bpy.data.objects.new('usbpower.panel.handler.left.support', me_cube_072)

# ---- transforms, parenting, visibility, modifiers, constraints
ob_usbpower_panel_handler_left_support.location = (0.0, 0.0, 0.0)
ob_usbpower_panel_handler_left_support.rotation_euler = (1.571, -1.571, 0.0)

# ---- collection membership
col_usbpower.objects.link(ob_usbpower_panel_handler_left_support)

# ---- scene / render settings (as saved in the file)
scene.frame_start = 1; scene.frame_end = 250; scene.frame_set(19)
scene.render.engine = 'BLENDER_EEVEE_NEXT'
scene.cycles.use_denoising = False
scene.cycles.samples = 128
scene.cycles.sampling_pattern = 'TABULATED_SOBOL'
scene.cycles.use_adaptive_sampling = False
scene.cycles.use_light_tree = False
scene.view_settings.view_transform = 'Filmic'
bpy.context.view_layer.update()

# ---- added for rendering (the .blend has no active camera and no usable light): camera, sun
cam_auto = bpy.data.cameras.new('AutoCamera')
cam_auto.lens = 50.0
cam_auto.sensor_width = 36.0
cam_auto.clip_end = 1831.09
ob_auto_camera = bpy.data.objects.new('AutoCamera', cam_auto)
scene.collection.objects.link(ob_auto_camera)
ob_auto_camera.location = (63.736, -149.203, 114.369)
ob_auto_camera.rotation_euler = (1.09748, -7.21219e-08, 0.694738)
scene.camera = ob_auto_camera
light_auto_sun = bpy.data.lights.new('AutoSun', 'SUN')
light_auto_sun.energy = 3.0
light_auto_sun.angle = 0.0523599
ob_auto_sun = bpy.data.objects.new('AutoSun', light_auto_sun)
scene.collection.objects.link(ob_auto_sun)
ob_auto_sun.rotation_euler = (0.872665, 0.174533, 0.523599)
bpy.context.view_layer.update()
